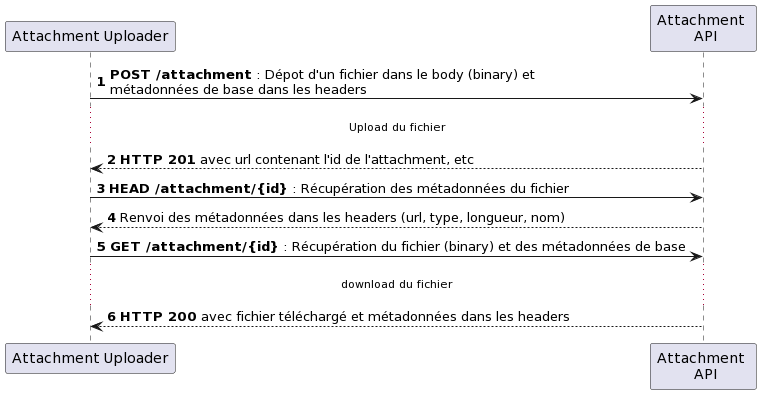

The diagram above was rendered by PlantUML. Its source (embedded in the PNG):
@startuml
'https://plantuml.com/sequence-diagram
autonumber

"Attachment Uploader" -> "Attachment \n API" : **POST /attachment** : Dépot d'un fichier dans le body (binary) et \nmétadonnées de base dans les headers
... Upload du fichier ...
"Attachment \n API" --> "Attachment Uploader" : **HTTP 201** avec url contenant l'id de l'attachment, etc
"Attachment Uploader" -> "Attachment \n API" : **HEAD /attachment/{id}** : Récupération des métadonnées du fichier
"Attachment \n API" --> "Attachment Uploader" : Renvoi des métadonnées dans les headers (url, type, longueur, nom)
"Attachment Uploader" -> "Attachment \n API" : **GET /attachment/{id}** : Récupération du fichier (binary) et des métadonnées de base
... download du fichier ...
"Attachment \n API" --> "Attachment Uploader" : **HTTP 200** avec fichier téléchargé et métadonnées dans les headers
@enduml